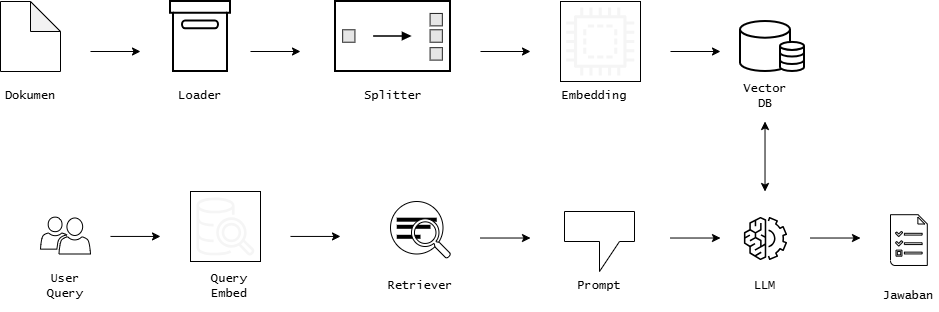

The diagram above was exported from draw.io. Its source (the exported page's mxGraphModel, read from the mxfile embedded in the PNG):
<mxGraphModel dx="1012" dy="568" grid="1" gridSize="10" guides="1" tooltips="1" connect="1" arrows="1" fold="1" page="1" pageScale="1" pageWidth="850" pageHeight="1100" math="0" shadow="0">
  <root>
    <mxCell id="0" />
    <mxCell id="1" parent="0" />
    <mxCell id="qOATOzuCVNAhG_0g0B_K-1" parent="1" style="shape=note;whiteSpace=wrap;html=1;backgroundOutline=1;darkOpacity=0.05;" value="" vertex="1">
      <mxGeometry height="70" width="60" x="90" y="70" as="geometry" />
    </mxCell>
    <mxCell id="qOATOzuCVNAhG_0g0B_K-2" parent="1" style="text;html=1;whiteSpace=wrap;strokeColor=none;fillColor=none;align=center;verticalAlign=middle;rounded=0;fontFamily=Lucida Console;" value="Dokumen" vertex="1">
      <mxGeometry height="30" width="60" x="90" y="150" as="geometry" />
    </mxCell>
    <mxCell id="qOATOzuCVNAhG_0g0B_K-3" edge="1" parent="1" style="endArrow=classic;html=1;rounded=0;" value="">
      <mxGeometry height="50" relative="1" width="50" as="geometry">
        <mxPoint x="180" y="120" as="sourcePoint" />
        <mxPoint x="230" y="120" as="targetPoint" />
      </mxGeometry>
    </mxCell>
    <mxCell id="qOATOzuCVNAhG_0g0B_K-4" parent="1" style="html=1;verticalLabelPosition=bottom;align=center;labelBackgroundColor=#ffffff;verticalAlign=top;strokeWidth=2;shadow=0;dashed=0;shape=mxgraph.ios7.icons.box;" value="" vertex="1">
      <mxGeometry height="70" width="60" x="260" y="70" as="geometry" />
    </mxCell>
    <mxCell id="qOATOzuCVNAhG_0g0B_K-5" parent="1" style="text;html=1;whiteSpace=wrap;strokeColor=none;fillColor=none;align=center;verticalAlign=middle;rounded=0;fontFamily=Lucida Console;" value="Loader" vertex="1">
      <mxGeometry height="30" width="60" x="260" y="150" as="geometry" />
    </mxCell>
    <mxCell id="qOATOzuCVNAhG_0g0B_K-6" edge="1" parent="1" style="endArrow=classic;html=1;rounded=0;" value="">
      <mxGeometry height="50" relative="1" width="50" as="geometry">
        <mxPoint x="340" y="120" as="sourcePoint" />
        <mxPoint x="390" y="120" as="targetPoint" />
      </mxGeometry>
    </mxCell>
    <mxCell id="qOATOzuCVNAhG_0g0B_K-7" parent="1" style="html=1;strokeWidth=2;outlineConnect=0;dashed=0;align=center;fontSize=8;verticalLabelPosition=bottom;verticalAlign=top;shape=mxgraph.eip.splitter;" value="" vertex="1">
      <mxGeometry height="70" width="115" x="425" y="70" as="geometry" />
    </mxCell>
    <mxCell id="qOATOzuCVNAhG_0g0B_K-8" parent="1" style="text;html=1;whiteSpace=wrap;strokeColor=none;fillColor=none;align=center;verticalAlign=middle;rounded=0;fontFamily=Lucida Console;" value="Splitter" vertex="1">
      <mxGeometry height="30" width="60" x="452.5" y="150" as="geometry" />
    </mxCell>
    <mxCell id="qOATOzuCVNAhG_0g0B_K-10" edge="1" parent="1" style="endArrow=classic;html=1;rounded=0;" value="">
      <mxGeometry height="50" relative="1" width="50" as="geometry">
        <mxPoint x="570" y="120" as="sourcePoint" />
        <mxPoint x="620" y="120" as="targetPoint" />
      </mxGeometry>
    </mxCell>
    <mxCell id="qOATOzuCVNAhG_0g0B_K-11" parent="1" style="text;html=1;whiteSpace=wrap;strokeColor=none;fillColor=none;align=center;verticalAlign=middle;rounded=0;fontFamily=Lucida Console;" value="Embedding" vertex="1">
      <mxGeometry height="30" width="60" x="654" y="150" as="geometry" />
    </mxCell>
    <mxCell id="qOATOzuCVNAhG_0g0B_K-12" edge="1" parent="1" style="endArrow=classic;html=1;rounded=0;" value="">
      <mxGeometry height="50" relative="1" width="50" as="geometry">
        <mxPoint x="760" y="120" as="sourcePoint" />
        <mxPoint x="810" y="120" as="targetPoint" />
      </mxGeometry>
    </mxCell>
    <mxCell id="qOATOzuCVNAhG_0g0B_K-13" parent="1" style="strokeWidth=2;html=1;shape=mxgraph.flowchart.database;whiteSpace=wrap;" value="" vertex="1">
      <mxGeometry height="50" width="50" x="830" y="90" as="geometry" />
    </mxCell>
    <mxCell id="qOATOzuCVNAhG_0g0B_K-14" parent="1" style="html=1;verticalLabelPosition=bottom;align=center;labelBackgroundColor=#ffffff;verticalAlign=top;strokeWidth=2;shadow=0;dashed=0;shape=mxgraph.ios7.icons.data;" value="" vertex="1">
      <mxGeometry height="29.099999999999998" width="24" x="870" y="110.9" as="geometry" />
    </mxCell>
    <mxCell id="qOATOzuCVNAhG_0g0B_K-15" parent="1" style="text;html=1;whiteSpace=wrap;strokeColor=none;fillColor=none;align=center;verticalAlign=middle;rounded=0;fontFamily=Lucida Console;" value="Vector DB" vertex="1">
      <mxGeometry height="30" width="60" x="825" y="150" as="geometry" />
    </mxCell>
    <mxCell id="qOATOzuCVNAhG_0g0B_K-17" edge="1" parent="1" style="endArrow=classic;startArrow=classic;html=1;rounded=0;" value="">
      <mxGeometry height="50" relative="1" width="50" as="geometry">
        <mxPoint x="854.52" y="260" as="sourcePoint" />
        <mxPoint x="854.52" y="190" as="targetPoint" />
      </mxGeometry>
    </mxCell>
    <mxCell id="qOATOzuCVNAhG_0g0B_K-18" parent="1" style="sketch=0;points=[[0,0,0],[0.25,0,0],[0.5,0,0],[0.75,0,0],[1,0,0],[0,1,0],[0.25,1,0],[0.5,1,0],[0.75,1,0],[1,1,0],[0,0.25,0],[0,0.5,0],[0,0.75,0],[1,0.25,0],[1,0.5,0],[1,0.75,0]];outlineConnect=0;dashed=0;verticalLabelPosition=bottom;verticalAlign=top;align=center;html=1;fontSize=12;fontStyle=0;aspect=fixed;shape=mxgraph.aws4.resourceIcon;resIcon=mxgraph.aws4.machine_learning;" value="" vertex="1">
      <mxGeometry height="54" width="54" x="828" y="280" as="geometry" />
    </mxCell>
    <mxCell id="qOATOzuCVNAhG_0g0B_K-19" parent="1" style="text;html=1;whiteSpace=wrap;strokeColor=none;fillColor=none;align=center;verticalAlign=middle;rounded=0;fontFamily=Lucida Console;" value="LLM" vertex="1">
      <mxGeometry height="30" width="60" x="825" y="340" as="geometry" />
    </mxCell>
    <mxCell id="qOATOzuCVNAhG_0g0B_K-20" edge="1" parent="1" style="endArrow=classic;html=1;rounded=0;" value="">
      <mxGeometry height="50" relative="1" width="50" as="geometry">
        <mxPoint x="900" y="306.52" as="sourcePoint" />
        <mxPoint x="950" y="306.52" as="targetPoint" />
      </mxGeometry>
    </mxCell>
    <mxCell id="qOATOzuCVNAhG_0g0B_K-21" parent="1" style="shadow=0;dashed=0;html=1;labelPosition=center;verticalLabelPosition=bottom;verticalAlign=top;align=center;outlineConnect=0;shape=mxgraph.veeam.tasks;" value="" vertex="1">
      <mxGeometry height="50.8" width="36.8" x="980" y="283.2" as="geometry" />
    </mxCell>
    <mxCell id="qOATOzuCVNAhG_0g0B_K-22" parent="1" style="text;html=1;whiteSpace=wrap;strokeColor=none;fillColor=none;align=center;verticalAlign=middle;rounded=0;fontFamily=Lucida Console;" value="Jawaban" vertex="1">
      <mxGeometry height="30" width="60" x="968.4" y="350" as="geometry" />
    </mxCell>
    <mxCell id="qOATOzuCVNAhG_0g0B_K-23" edge="1" parent="1" style="endArrow=classic;html=1;rounded=0;" value="">
      <mxGeometry height="50" relative="1" width="50" as="geometry">
        <mxPoint x="760" y="306.52" as="sourcePoint" />
        <mxPoint x="810" y="306.52" as="targetPoint" />
      </mxGeometry>
    </mxCell>
    <mxCell id="qOATOzuCVNAhG_0g0B_K-26" parent="1" style="shape=callout;whiteSpace=wrap;html=1;perimeter=calloutPerimeter;" value="" vertex="1">
      <mxGeometry height="60" width="70" x="654" y="280" as="geometry" />
    </mxCell>
    <mxCell id="qOATOzuCVNAhG_0g0B_K-27" parent="1" style="text;html=1;whiteSpace=wrap;strokeColor=none;fillColor=none;align=center;verticalAlign=middle;rounded=0;fontFamily=Lucida Console;" value="Prompt" vertex="1">
      <mxGeometry height="30" width="60" x="659" y="340" as="geometry" />
    </mxCell>
    <mxCell id="qOATOzuCVNAhG_0g0B_K-28" edge="1" parent="1" style="endArrow=classic;html=1;rounded=0;" value="">
      <mxGeometry height="50" relative="1" width="50" as="geometry">
        <mxPoint x="570" y="306.52" as="sourcePoint" />
        <mxPoint x="620" y="306.52" as="targetPoint" />
      </mxGeometry>
    </mxCell>
    <mxCell id="qOATOzuCVNAhG_0g0B_K-32" parent="1" style="ellipse;whiteSpace=wrap;html=1;aspect=fixed;" value="" vertex="1">
      <mxGeometry height="52.5" width="52.5" x="480" y="270" as="geometry" />
    </mxCell>
    <mxCell id="qOATOzuCVNAhG_0g0B_K-33" parent="1" style="line;strokeWidth=4;rotatable=0;labelPosition=right;align=left;verticalAlign=middle;spacingTop=0;spacingLeft=6;points=[];portConstraint=eastwest;" value="" vertex="1">
      <mxGeometry height="10" width="40" x="486.25" y="283.2" as="geometry" />
    </mxCell>
    <mxCell id="qOATOzuCVNAhG_0g0B_K-34" parent="1" style="line;strokeWidth=4;rotatable=0;labelPosition=right;align=left;verticalAlign=middle;spacingTop=0;spacingLeft=6;points=[];portConstraint=eastwest;" value="" vertex="1">
      <mxGeometry height="10" width="33.75" x="486.25" y="290.3" as="geometry" />
    </mxCell>
    <mxCell id="qOATOzuCVNAhG_0g0B_K-35" parent="1" style="line;strokeWidth=4;rotatable=0;labelPosition=right;align=left;verticalAlign=middle;spacingTop=0;spacingLeft=6;points=[];portConstraint=eastwest;" value="" vertex="1">
      <mxGeometry height="10" width="23.75" x="486.25" y="300.3" as="geometry" />
    </mxCell>
    <mxCell id="qOATOzuCVNAhG_0g0B_K-31" parent="1" style="sketch=0;html=1;aspect=fixed;shadow=0;verticalAlign=top;labelPosition=center;verticalLabelPosition=bottom;shape=mxgraph.gcp2.search" value="" vertex="1">
      <mxGeometry height="39.39" width="39" x="501" y="287.31" as="geometry" />
    </mxCell>
    <mxCell id="qOATOzuCVNAhG_0g0B_K-36" parent="1" style="text;html=1;whiteSpace=wrap;strokeColor=none;fillColor=none;align=center;verticalAlign=middle;rounded=0;fontFamily=Lucida Console;" value="Retriever" vertex="1">
      <mxGeometry height="30" width="60" x="480" y="340" as="geometry" />
    </mxCell>
    <mxCell id="qOATOzuCVNAhG_0g0B_K-37" edge="1" parent="1" style="endArrow=classic;html=1;rounded=0;" value="">
      <mxGeometry height="50" relative="1" width="50" as="geometry">
        <mxPoint x="380" y="304.94" as="sourcePoint" />
        <mxPoint x="430" y="304.94" as="targetPoint" />
      </mxGeometry>
    </mxCell>
    <mxCell id="qOATOzuCVNAhG_0g0B_K-39" parent="1" style="text;html=1;whiteSpace=wrap;strokeColor=none;fillColor=none;align=center;verticalAlign=middle;rounded=0;fontFamily=Lucida Console;" value="Query Embed" vertex="1">
      <mxGeometry height="30" width="60" x="289" y="340" as="geometry" />
    </mxCell>
    <mxCell id="qOATOzuCVNAhG_0g0B_K-40" edge="1" parent="1" style="endArrow=classic;html=1;rounded=0;" value="">
      <mxGeometry height="50" relative="1" width="50" as="geometry">
        <mxPoint x="200" y="304.94" as="sourcePoint" />
        <mxPoint x="250" y="304.94" as="targetPoint" />
      </mxGeometry>
    </mxCell>
    <mxCell id="qOATOzuCVNAhG_0g0B_K-42" parent="1" style="sketch=0;pointerEvents=1;shadow=0;dashed=0;html=1;labelPosition=center;verticalLabelPosition=bottom;verticalAlign=top;align=center;shape=mxgraph.mscae.intune.user_group" value="" vertex="1">
      <mxGeometry height="37" width="50" x="130" y="285.5" as="geometry" />
    </mxCell>
    <mxCell id="qOATOzuCVNAhG_0g0B_K-43" parent="1" style="text;html=1;whiteSpace=wrap;strokeColor=none;fillColor=none;align=center;verticalAlign=middle;rounded=0;fontFamily=Lucida Console;" value="User Query" vertex="1">
      <mxGeometry height="30" width="60" x="125" y="340" as="geometry" />
    </mxCell>
    <mxCell id="qOATOzuCVNAhG_0g0B_K-45" connectable="0" parent="1" style="group" value="" vertex="1">
      <mxGeometry height="80" width="80" x="650" y="70" as="geometry" />
    </mxCell>
    <mxCell id="qOATOzuCVNAhG_0g0B_K-44" parent="qOATOzuCVNAhG_0g0B_K-45" style="whiteSpace=wrap;html=1;aspect=fixed;" value="" vertex="1">
      <mxGeometry height="80" width="80" as="geometry" />
    </mxCell>
    <mxCell id="qOATOzuCVNAhG_0g0B_K-9" parent="qOATOzuCVNAhG_0g0B_K-45" style="sketch=0;outlineConnect=0;dashed=0;verticalLabelPosition=bottom;verticalAlign=top;align=center;html=1;fontSize=12;fontStyle=0;aspect=fixed;pointerEvents=1;shape=mxgraph.aws4.braket_embedded_simulator;fillColor=light-dark(#F5F5F5,#000000);" value="" vertex="1">
      <mxGeometry height="68" width="68" x="5.75" y="6" as="geometry" />
    </mxCell>
    <mxCell id="qOATOzuCVNAhG_0g0B_K-47" connectable="0" parent="1" style="group" value="" vertex="1">
      <mxGeometry height="70" width="70" x="280" y="260" as="geometry" />
    </mxCell>
    <mxCell id="qOATOzuCVNAhG_0g0B_K-46" parent="qOATOzuCVNAhG_0g0B_K-47" style="whiteSpace=wrap;html=1;aspect=fixed;" value="" vertex="1">
      <mxGeometry height="70" width="70" as="geometry" />
    </mxCell>
    <mxCell id="qOATOzuCVNAhG_0g0B_K-38" parent="qOATOzuCVNAhG_0g0B_K-47" style="sketch=0;outlineConnect=0;dashed=0;verticalLabelPosition=bottom;verticalAlign=top;align=center;html=1;fontSize=12;fontStyle=0;aspect=fixed;pointerEvents=1;shape=mxgraph.aws4.redshift_query_editor_v20_light;fillColor=light-dark(#F5F5F5,#000000);fontColor=#333333;strokeColor=#666666;" value="" vertex="1">
      <mxGeometry height="58" width="58" x="6" y="6" as="geometry" />
    </mxCell>
  </root>
</mxGraphModel>